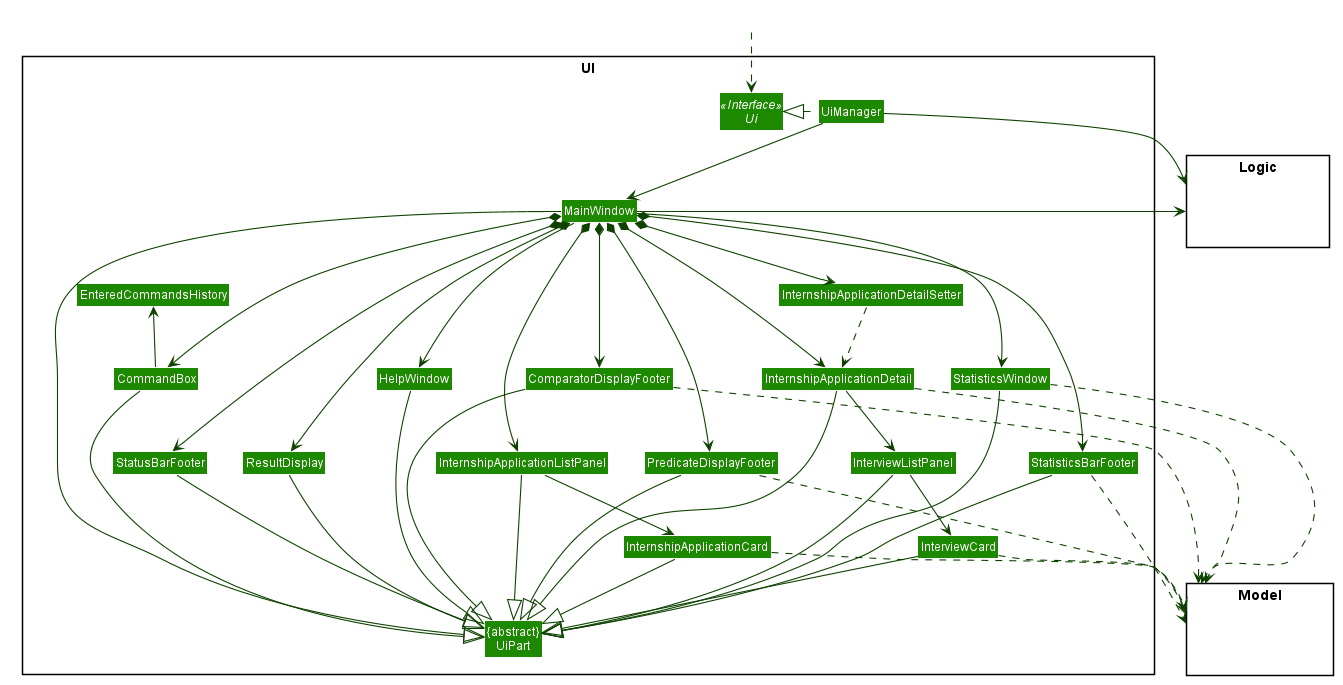

The diagram above was rendered by PlantUML. Its source (embedded in the PNG):
@startuml









skinparam BackgroundColor #FFFFFFF

skinparam Shadowing false

skinparam Class {
    FontColor #FFFFFF
    BorderThickness 1
    BorderColor #FFFFFF
    StereotypeFontColor #FFFFFF
    FontName Arial
}

skinparam Actor {
    BorderColor #000000
    Color #000000
    FontName Arial
}

skinparam Sequence {
    MessageAlign center
    BoxFontSize 15
    BoxPadding 0
    BoxFontColor #FFFFFF
    FontName Arial
}

skinparam Participant {
    FontColor #FFFFFFF
    Padding 20
}

skinparam MinClassWidth 50
skinparam ParticipantPadding 10
skinparam Shadowing false
skinparam DefaultTextAlignment center
skinparam packageStyle Rectangle

hide footbox
hide members
hide circle
skinparam arrowThickness 1.1
skinparam arrowColor #0E4100
skinparam classBackgroundColor #1D8900

package UI <<Rectangle>>{
Interface Ui <<Interface>>
Class "{abstract}\nUiPart" as UiPart
Class UiManager
Class MainWindow
Class HelpWindow
Class StatisticsWindow
Class StatisticsBarFooter
Class ComparatorDisplayFooter
Class PredicateDisplayFooter
Class ResultDisplay
Class InternshipApplicationListPanel
Class InternshipApplicationCard
Class StatusBarFooter
Class CommandBox
Class EnteredCommandsHistory
Class InternshipApplicationDetail
Class InternshipApplicationDetailSetter
Class InterviewListPanel
Class InterviewCard
}

package Model <<Rectangle>> {
Class HiddenModel #FFFFFF
}

package Logic <<Rectangle>> {
Class HiddenLogic #FFFFFF
}

Class HiddenOutside #FFFFFF
HiddenOutside ..> Ui

UiManager .left.|> Ui
UiManager -down-> MainWindow
MainWindow -down-> StatisticsWindow
MainWindow *-down-> ComparatorDisplayFooter
MainWindow *-down-> StatisticsBarFooter
MainWindow -down-> HelpWindow
MainWindow *-down-> CommandBox
MainWindow *-down-> ResultDisplay
MainWindow *-down-> InternshipApplicationListPanel
MainWindow *-down-> StatusBarFooter
MainWindow *-down-> PredicateDisplayFooter
MainWindow *-down-> InternshipApplicationDetail
MainWindow *-down-> InternshipApplicationDetailSetter

InternshipApplicationDetail -down-> InterviewListPanel
InterviewListPanel -down-> InterviewCard

InternshipApplicationListPanel -down-> InternshipApplicationCard

MainWindow -left-|> UiPart

CommandBox -up-> EnteredCommandsHistory

ResultDisplay --|> UiPart
CommandBox --|> UiPart
InternshipApplicationListPanel --|> UiPart
InternshipApplicationCard --|> UiPart
StatusBarFooter --|> UiPart
StatisticsWindow --|> UiPart
StatisticsBarFooter--|> UiPart
ComparatorDisplayFooter --|> UiPart
PredicateDisplayFooter --|> UiPart
HelpWindow --|> UiPart
InternshipApplicationDetail --|> UiPart
InterviewListPanel --|> UiPart
InterviewCard --|> UiPart

InternshipApplicationDetailSetter ..> InternshipApplicationDetail

StatisticsBarFooter ..> Model
StatisticsWindow ..> Model
PredicateDisplayFooter ..> Model
ComparatorDisplayFooter ..> Model
InternshipApplicationCard ..> Model
InternshipApplicationDetail ..> Model
InterviewCard ..> Model
UiManager -right-> Logic
MainWindow -left-> Logic


PredicateDisplayFooter -[hidden]up- ComparatorDisplayFooter
PredicateDisplayFooter -[hidden]left- StatisticsBarFooter

StatisticsBarFooter -[hidden]up- StatisticsWindow
StatisticsBarFooter -[hidden]left- InternshipApplicationListPanel
InternshipApplicationListPanel -[hidden]left- ResultDisplay

ResultDisplay -[hidden]up- HelpWindow
ResultDisplay -[hidden]left- StatusBarFooter

StatusBarFooter -[hidden]up- CommandBox

MainWindow -[hidden]-|> UiPart
@enduml